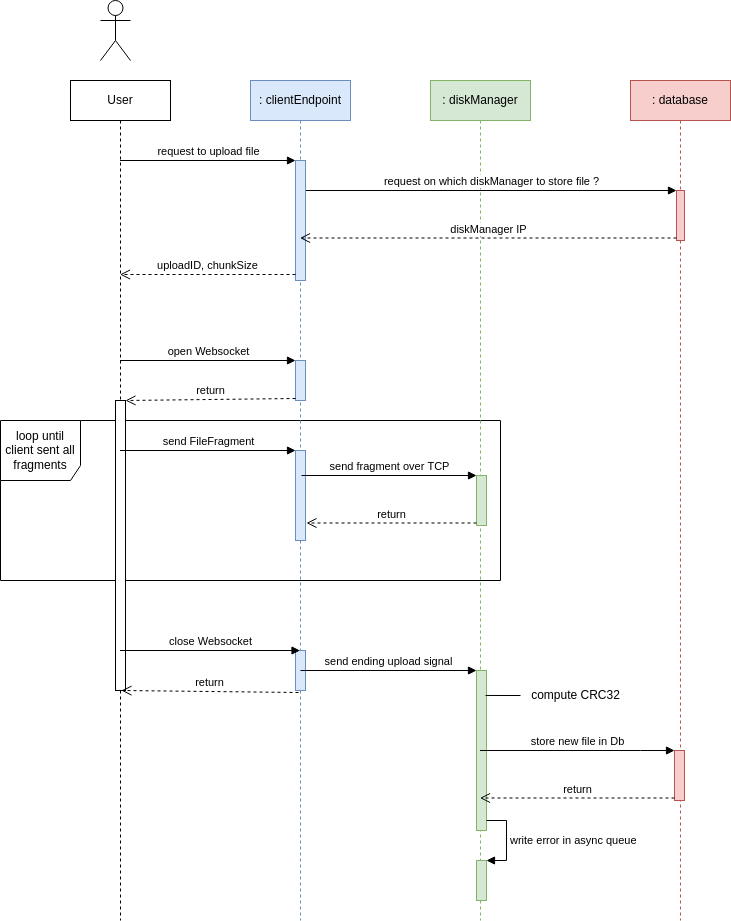

The diagram above was exported from draw.io. Its source (the exported page's mxGraphModel, read from the mxfile embedded in the PNG):
<mxGraphModel dx="990" dy="750" grid="1" gridSize="10" guides="1" tooltips="1" connect="1" arrows="1" fold="1" page="1" pageScale="1" pageWidth="827" pageHeight="1169" math="0" shadow="0">
  <root>
    <mxCell id="0" />
    <mxCell id="1" parent="0" />
    <mxCell id="8" value="User" style="shape=umlLifeline;perimeter=lifelinePerimeter;whiteSpace=wrap;html=1;container=1;collapsible=0;recursiveResize=0;outlineConnect=0;" vertex="1" parent="1">
      <mxGeometry x="90" y="120" width="100" height="840" as="geometry" />
    </mxCell>
    <mxCell id="45" value="loop until client sent all fragments" style="shape=umlFrame;whiteSpace=wrap;html=1;width=80;height=60;" vertex="1" parent="8">
      <mxGeometry x="-70" y="340" width="500" height="160" as="geometry" />
    </mxCell>
    <mxCell id="25" value="" style="html=1;points=[];perimeter=orthogonalPerimeter;" vertex="1" parent="8">
      <mxGeometry x="45" y="320" width="10" height="290" as="geometry" />
    </mxCell>
    <mxCell id="JWKrnNpjNTm6RikJIjaO-3" value=": clientEndpoint" style="shape=umlLifeline;perimeter=lifelinePerimeter;whiteSpace=wrap;html=1;container=1;collapsible=0;recursiveResize=0;outlineConnect=0;fillColor=#dae8fc;strokeColor=#6c8ebf;" parent="1" vertex="1">
      <mxGeometry x="270" y="120" width="100" height="840" as="geometry" />
    </mxCell>
    <mxCell id="49" value="" style="html=1;points=[];perimeter=orthogonalPerimeter;fillColor=#dae8fc;strokeColor=#6c8ebf;" vertex="1" parent="JWKrnNpjNTm6RikJIjaO-3">
      <mxGeometry x="45" y="570" width="10" height="40" as="geometry" />
    </mxCell>
    <mxCell id="14" value="" style="html=1;points=[];perimeter=orthogonalPerimeter;fillColor=#dae8fc;strokeColor=#6c8ebf;" vertex="1" parent="JWKrnNpjNTm6RikJIjaO-3">
      <mxGeometry x="45" y="80" width="10" height="120" as="geometry" />
    </mxCell>
    <mxCell id="20" value="" style="html=1;points=[];perimeter=orthogonalPerimeter;fillColor=#dae8fc;strokeColor=#6c8ebf;" vertex="1" parent="JWKrnNpjNTm6RikJIjaO-3">
      <mxGeometry x="45" y="280" width="10" height="40" as="geometry" />
    </mxCell>
    <mxCell id="29" value="" style="html=1;points=[];perimeter=orthogonalPerimeter;fillColor=#dae8fc;strokeColor=#6c8ebf;" vertex="1" parent="JWKrnNpjNTm6RikJIjaO-3">
      <mxGeometry x="45" y="370" width="10" height="90" as="geometry" />
    </mxCell>
    <mxCell id="38" value="close Websocket" style="html=1;verticalAlign=bottom;endArrow=block;rounded=0;" edge="1" parent="JWKrnNpjNTm6RikJIjaO-3">
      <mxGeometry relative="1" as="geometry">
        <mxPoint x="-130.5" y="570" as="sourcePoint" />
        <mxPoint x="49.5" y="570" as="targetPoint" />
      </mxGeometry>
    </mxCell>
    <mxCell id="2" value=": diskManager" style="shape=umlLifeline;perimeter=lifelinePerimeter;whiteSpace=wrap;html=1;container=1;collapsible=0;recursiveResize=0;outlineConnect=0;fillColor=#d5e8d4;strokeColor=#82b366;" vertex="1" parent="1">
      <mxGeometry x="450" y="120" width="100" height="840" as="geometry" />
    </mxCell>
    <mxCell id="31" value="" style="html=1;points=[];perimeter=orthogonalPerimeter;fillColor=#d5e8d4;strokeColor=#82b366;" vertex="1" parent="2">
      <mxGeometry x="46" y="395" width="10" height="50" as="geometry" />
    </mxCell>
    <mxCell id="47" value="" style="html=1;points=[];perimeter=orthogonalPerimeter;fillColor=#d5e8d4;strokeColor=#82b366;" vertex="1" parent="2">
      <mxGeometry x="46" y="590" width="10" height="160" as="geometry" />
    </mxCell>
    <mxCell id="61" value="" style="html=1;points=[];perimeter=orthogonalPerimeter;fillColor=#d5e8d4;strokeColor=#82b366;" vertex="1" parent="2">
      <mxGeometry x="46" y="780" width="10" height="40" as="geometry" />
    </mxCell>
    <mxCell id="62" value="write error in async queue" style="edgeStyle=orthogonalEdgeStyle;html=1;align=left;spacingLeft=2;endArrow=block;rounded=0;entryX=1;entryY=0;" edge="1" target="61" parent="2">
      <mxGeometry relative="1" as="geometry">
        <mxPoint x="56" y="740" as="sourcePoint" />
        <Array as="points">
          <mxPoint x="76" y="740" />
          <mxPoint x="76" y="780" />
        </Array>
      </mxGeometry>
    </mxCell>
    <mxCell id="4" value=": database" style="shape=umlLifeline;perimeter=lifelinePerimeter;whiteSpace=wrap;html=1;container=1;collapsible=0;recursiveResize=0;outlineConnect=0;fillColor=#f8cecc;strokeColor=#b85450;" vertex="1" parent="1">
      <mxGeometry x="650" y="120" width="100" height="840" as="geometry" />
    </mxCell>
    <mxCell id="42" value="" style="html=1;points=[];perimeter=orthogonalPerimeter;fillColor=#f8cecc;strokeColor=#b85450;" vertex="1" parent="4">
      <mxGeometry x="46" y="110" width="8" height="50" as="geometry" />
    </mxCell>
    <mxCell id="51" value="" style="html=1;points=[];perimeter=orthogonalPerimeter;fillColor=#f8cecc;strokeColor=#b85450;" vertex="1" parent="4">
      <mxGeometry x="44" y="670" width="10" height="50" as="geometry" />
    </mxCell>
    <mxCell id="6" value="" style="shape=umlActor;verticalLabelPosition=bottom;verticalAlign=top;html=1;" vertex="1" parent="1">
      <mxGeometry x="120" y="40" width="30" height="60" as="geometry" />
    </mxCell>
    <mxCell id="15" value="request to upload file" style="html=1;verticalAlign=bottom;endArrow=block;entryX=0;entryY=0;rounded=0;" edge="1" target="14" parent="1">
      <mxGeometry relative="1" as="geometry">
        <mxPoint x="139.5" y="200" as="sourcePoint" />
      </mxGeometry>
    </mxCell>
    <mxCell id="16" value="uploadID, chunkSize" style="html=1;verticalAlign=bottom;endArrow=open;dashed=1;endSize=8;exitX=0;exitY=0.95;rounded=0;" edge="1" source="14" parent="1" target="8">
      <mxGeometry relative="1" as="geometry">
        <mxPoint x="139.5" y="276" as="targetPoint" />
      </mxGeometry>
    </mxCell>
    <mxCell id="21" value="open Websocket" style="html=1;verticalAlign=bottom;endArrow=block;entryX=0;entryY=0;rounded=0;" edge="1" target="20" parent="1">
      <mxGeometry relative="1" as="geometry">
        <mxPoint x="139.5" y="400" as="sourcePoint" />
      </mxGeometry>
    </mxCell>
    <mxCell id="22" value="return" style="html=1;verticalAlign=bottom;endArrow=open;dashed=1;endSize=8;exitX=0;exitY=0.95;rounded=0;" edge="1" source="20" parent="1" target="25">
      <mxGeometry relative="1" as="geometry">
        <mxPoint x="139.5" y="476" as="targetPoint" />
      </mxGeometry>
    </mxCell>
    <mxCell id="30" value="send FileFragment" style="html=1;verticalAlign=bottom;startArrow=none;endArrow=block;startSize=8;rounded=0;startFill=0;" edge="1" target="29" parent="1">
      <mxGeometry relative="1" as="geometry">
        <mxPoint x="139.5" y="490" as="sourcePoint" />
      </mxGeometry>
    </mxCell>
    <mxCell id="32" value="send fragment over TCP" style="html=1;verticalAlign=bottom;endArrow=block;entryX=0;entryY=0;rounded=0;" edge="1" target="31" parent="1">
      <mxGeometry relative="1" as="geometry">
        <mxPoint x="321" y="515" as="sourcePoint" />
      </mxGeometry>
    </mxCell>
    <mxCell id="33" value="return" style="html=1;verticalAlign=bottom;endArrow=open;dashed=1;endSize=8;exitX=0;exitY=0.95;rounded=0;" edge="1" source="31" parent="1">
      <mxGeometry relative="1" as="geometry">
        <mxPoint x="326" y="562.5" as="targetPoint" />
      </mxGeometry>
    </mxCell>
    <mxCell id="39" value="return" style="html=1;verticalAlign=bottom;endArrow=open;dashed=1;endSize=8;rounded=0;entryX=0.6;entryY=1;entryDx=0;entryDy=0;entryPerimeter=0;exitX=0.3;exitY=1.05;exitDx=0;exitDy=0;exitPerimeter=0;" edge="1" parent="1" source="49" target="25">
      <mxGeometry relative="1" as="geometry">
        <mxPoint x="139.5" y="710" as="targetPoint" />
        <mxPoint x="315" y="710" as="sourcePoint" />
      </mxGeometry>
    </mxCell>
    <mxCell id="43" value="request on which diskManager to store file ?" style="html=1;verticalAlign=bottom;endArrow=block;entryX=0;entryY=0;rounded=0;" edge="1" target="42" parent="1">
      <mxGeometry relative="1" as="geometry">
        <mxPoint x="325.5" y="230" as="sourcePoint" />
      </mxGeometry>
    </mxCell>
    <mxCell id="44" value="diskManager IP" style="html=1;verticalAlign=bottom;endArrow=open;dashed=1;endSize=8;exitX=0;exitY=0.95;rounded=0;" edge="1" source="42" parent="1" target="JWKrnNpjNTm6RikJIjaO-3">
      <mxGeometry relative="1" as="geometry">
        <mxPoint x="325" y="306" as="targetPoint" />
      </mxGeometry>
    </mxCell>
    <mxCell id="48" value="send ending upload signal" style="html=1;verticalAlign=bottom;startArrow=none;endArrow=block;startSize=8;rounded=0;startFill=0;" edge="1" target="47" parent="1">
      <mxGeometry relative="1" as="geometry">
        <mxPoint x="320" y="710" as="sourcePoint" />
      </mxGeometry>
    </mxCell>
    <mxCell id="52" value="store new file in Db" style="html=1;verticalAlign=bottom;endArrow=block;entryX=0;entryY=0;rounded=0;" edge="1" target="51" parent="1">
      <mxGeometry relative="1" as="geometry">
        <mxPoint x="499.5" y="790" as="sourcePoint" />
        <Array as="points">
          <mxPoint x="660" y="790" />
        </Array>
      </mxGeometry>
    </mxCell>
    <mxCell id="53" value="return" style="html=1;verticalAlign=bottom;endArrow=open;dashed=1;endSize=8;exitX=0;exitY=0.95;rounded=0;" edge="1" source="51" parent="1">
      <mxGeometry relative="1" as="geometry">
        <mxPoint x="499.5" y="837.5" as="targetPoint" />
      </mxGeometry>
    </mxCell>
    <mxCell id="64" style="edgeStyle=orthogonalEdgeStyle;rounded=0;orthogonalLoop=1;jettySize=auto;html=1;entryX=0.9;entryY=0.156;entryDx=0;entryDy=0;entryPerimeter=0;startArrow=none;startFill=0;strokeColor=default;endArrow=none;endFill=0;" edge="1" parent="1" source="63" target="47">
      <mxGeometry relative="1" as="geometry" />
    </mxCell>
    <mxCell id="63" value="compute CRC32" style="text;html=1;align=center;verticalAlign=middle;resizable=0;points=[];autosize=1;strokeColor=none;fillColor=none;" vertex="1" parent="1">
      <mxGeometry x="540" y="720" width="110" height="30" as="geometry" />
    </mxCell>
  </root>
</mxGraphModel>